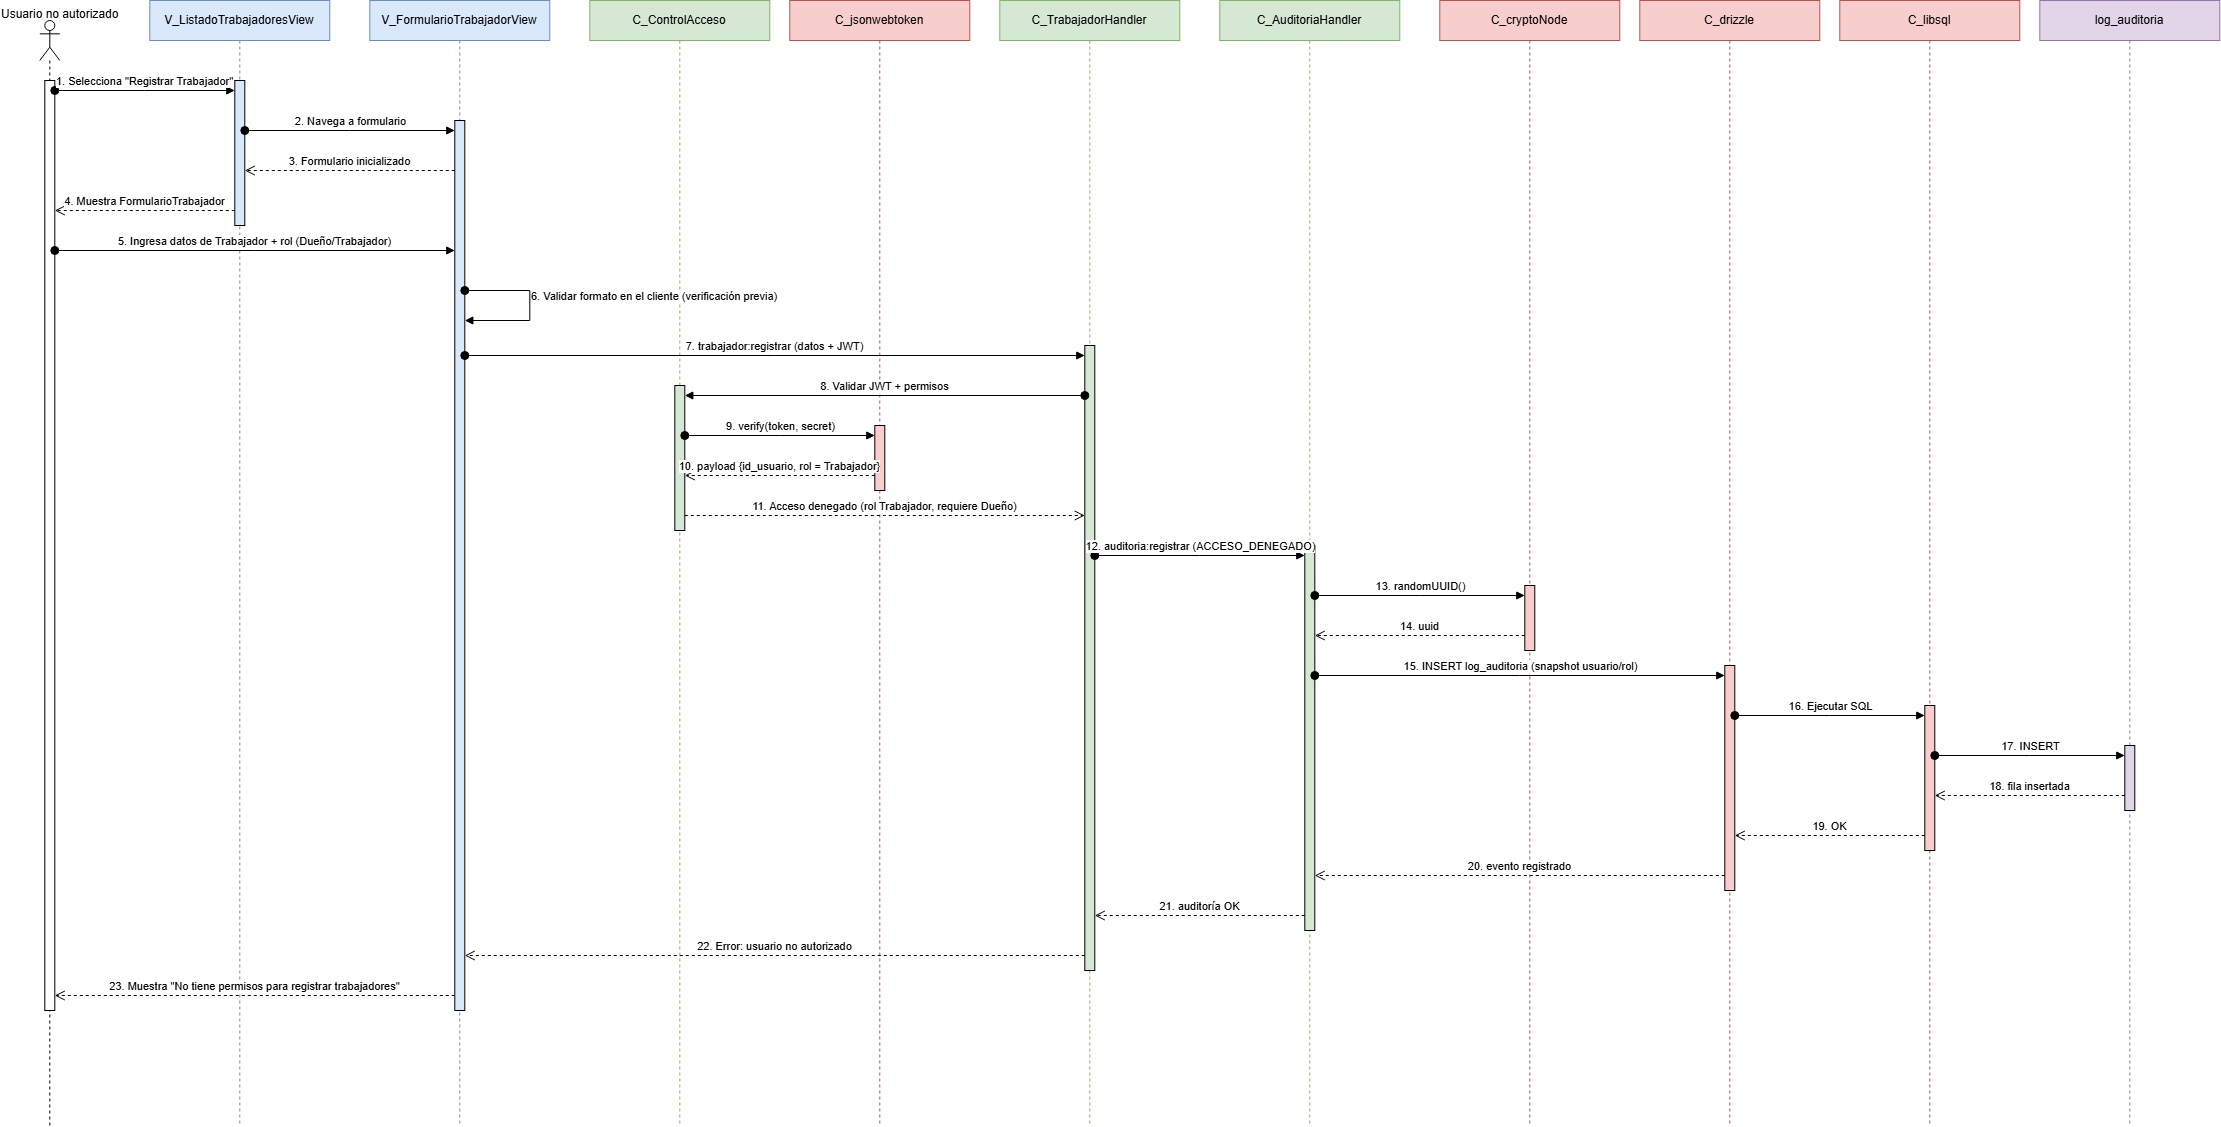

The diagram above was exported from draw.io. Its source (the exported page's mxGraphModel, read from the mxfile embedded in the PNG):
<mxGraphModel dx="2020" dy="1110" grid="0" gridSize="10" guides="1" tooltips="1" connect="1" arrows="1" fold="1" page="1" pageScale="1" pageWidth="2430" pageHeight="1225" background="light-dark(#ffffff, #121212)" math="0" shadow="0">
  <root>
    <mxCell id="0" />
    <mxCell id="1" parent="0" />
    <mxCell id="ll1" parent="1" style="shape=umlLifeline;perimeter=lifelinePerimeter;whiteSpace=wrap;html=1;container=1;dropTarget=0;collapsible=0;recursiveResize=0;outlineConnect=0;portConstraint=eastwest;newEdgeStyle={&quot;curved&quot;:0,&quot;rounded&quot;:0};participant=umlActor;size=40;" value="" vertex="1">
      <mxGeometry height="1105" width="20" x="50" y="30" as="geometry" />
    </mxCell>
    <mxCell id="ll2" parent="1" style="shape=umlLifeline;perimeter=lifelinePerimeter;whiteSpace=wrap;html=1;container=1;dropTarget=0;collapsible=0;recursiveResize=0;outlineConnect=0;portConstraint=eastwest;newEdgeStyle={&quot;curved&quot;:0,&quot;rounded&quot;:0};fillColor=#dae8fc;strokeColor=#6c8ebf;" value="V_ListadoTrabajadoresView" vertex="1">
      <mxGeometry height="1125" width="180" x="160" y="10" as="geometry" />
    </mxCell>
    <mxCell id="ll3" parent="1" style="shape=umlLifeline;perimeter=lifelinePerimeter;whiteSpace=wrap;html=1;container=1;dropTarget=0;collapsible=0;recursiveResize=0;outlineConnect=0;portConstraint=eastwest;newEdgeStyle={&quot;curved&quot;:0,&quot;rounded&quot;:0};fillColor=#dae8fc;strokeColor=#6c8ebf;" value="V_FormularioTrabajadorView" vertex="1">
      <mxGeometry height="1125" width="180" x="380" y="10" as="geometry" />
    </mxCell>
    <mxCell id="ll4" parent="1" style="shape=umlLifeline;perimeter=lifelinePerimeter;whiteSpace=wrap;html=1;container=1;dropTarget=0;collapsible=0;recursiveResize=0;outlineConnect=0;portConstraint=eastwest;newEdgeStyle={&quot;curved&quot;:0,&quot;rounded&quot;:0};fillColor=#d5e8d4;strokeColor=#82b366;" value="C_ControlAcceso" vertex="1">
      <mxGeometry height="1125" width="180" x="600" y="10" as="geometry" />
    </mxCell>
    <mxCell id="ll5" parent="1" style="shape=umlLifeline;perimeter=lifelinePerimeter;whiteSpace=wrap;html=1;container=1;dropTarget=0;collapsible=0;recursiveResize=0;outlineConnect=0;portConstraint=eastwest;newEdgeStyle={&quot;curved&quot;:0,&quot;rounded&quot;:0};fillColor=#f8cecc;strokeColor=#b85450;" value="C_jsonwebtoken" vertex="1">
      <mxGeometry height="1125" width="180" x="800" y="10" as="geometry" />
    </mxCell>
    <mxCell id="ll6" parent="1" style="shape=umlLifeline;perimeter=lifelinePerimeter;whiteSpace=wrap;html=1;container=1;dropTarget=0;collapsible=0;recursiveResize=0;outlineConnect=0;portConstraint=eastwest;newEdgeStyle={&quot;curved&quot;:0,&quot;rounded&quot;:0};fillColor=#d5e8d4;strokeColor=#82b366;" value="C_TrabajadorHandler" vertex="1">
      <mxGeometry height="1125" width="180" x="1010" y="10" as="geometry" />
    </mxCell>
    <mxCell id="ll8" parent="1" style="shape=umlLifeline;perimeter=lifelinePerimeter;whiteSpace=wrap;html=1;container=1;dropTarget=0;collapsible=0;recursiveResize=0;outlineConnect=0;portConstraint=eastwest;newEdgeStyle={&quot;curved&quot;:0,&quot;rounded&quot;:0};fillColor=#d5e8d4;strokeColor=#82b366;" value="C_AuditoriaHandler" vertex="1">
      <mxGeometry height="1125" width="180" x="1230" y="10" as="geometry" />
    </mxCell>
    <mxCell id="ll9" parent="1" style="shape=umlLifeline;perimeter=lifelinePerimeter;whiteSpace=wrap;html=1;container=1;dropTarget=0;collapsible=0;recursiveResize=0;outlineConnect=0;portConstraint=eastwest;newEdgeStyle={&quot;curved&quot;:0,&quot;rounded&quot;:0};fillColor=#f8cecc;strokeColor=#b85450;" value="C_cryptoNode" vertex="1">
      <mxGeometry height="1125" width="180" x="1450" y="10" as="geometry" />
    </mxCell>
    <mxCell id="ll11" parent="1" style="shape=umlLifeline;perimeter=lifelinePerimeter;whiteSpace=wrap;html=1;container=1;dropTarget=0;collapsible=0;recursiveResize=0;outlineConnect=0;portConstraint=eastwest;newEdgeStyle={&quot;curved&quot;:0,&quot;rounded&quot;:0};fillColor=#f8cecc;strokeColor=#b85450;" value="C_drizzle" vertex="1">
      <mxGeometry height="1125" width="180" x="1650" y="10" as="geometry" />
    </mxCell>
    <mxCell id="ll12" parent="1" style="shape=umlLifeline;perimeter=lifelinePerimeter;whiteSpace=wrap;html=1;container=1;dropTarget=0;collapsible=0;recursiveResize=0;outlineConnect=0;portConstraint=eastwest;newEdgeStyle={&quot;curved&quot;:0,&quot;rounded&quot;:0};fillColor=#f8cecc;strokeColor=#b85450;" value="C_libsql" vertex="1">
      <mxGeometry height="1125" width="180" x="1850" y="10" as="geometry" />
    </mxCell>
    <mxCell id="ll17" parent="1" style="shape=umlLifeline;perimeter=lifelinePerimeter;whiteSpace=wrap;html=1;container=1;dropTarget=0;collapsible=0;recursiveResize=0;outlineConnect=0;portConstraint=eastwest;newEdgeStyle={&quot;curved&quot;:0,&quot;rounded&quot;:0};fillColor=#e1d5e7;strokeColor=#9673a6;" value="log_auditoria" vertex="1">
      <mxGeometry height="1125" width="180" x="2050" y="10" as="geometry" />
    </mxCell>
    <mxCell id="bA" parent="1" style="html=1;points=[[0,0,0,0,5],[0,1,0,0,-5],[1,0,0,0,5],[1,1,0,0,-5]];perimeter=orthogonalPerimeter;outlineConnect=0;targetShapes=umlLifeline;portConstraint=eastwest;newEdgeStyle={&quot;curved&quot;:0,&quot;rounded&quot;:0};" value="" vertex="1">
      <mxGeometry height="930" width="10" x="55" y="90" as="geometry" />
    </mxCell>
    <mxCell id="bV1" parent="1" style="html=1;points=[[0,0,0,0,5],[0,1,0,0,-5],[1,0,0,0,5],[1,1,0,0,-5]];perimeter=orthogonalPerimeter;outlineConnect=0;targetShapes=umlLifeline;portConstraint=eastwest;newEdgeStyle={&quot;curved&quot;:0,&quot;rounded&quot;:0};fillColor=#dae8fc;" value="" vertex="1">
      <mxGeometry height="145" width="10" x="245" y="90" as="geometry" />
    </mxCell>
    <mxCell id="bV2" parent="1" style="html=1;points=[[0,0,0,0,5],[0,1,0,0,-5],[1,0,0,0,5],[1,1,0,0,-5]];perimeter=orthogonalPerimeter;outlineConnect=0;targetShapes=umlLifeline;portConstraint=eastwest;newEdgeStyle={&quot;curved&quot;:0,&quot;rounded&quot;:0};fillColor=#dae8fc;" value="" vertex="1">
      <mxGeometry height="890" width="10" x="465" y="130" as="geometry" />
    </mxCell>
    <mxCell id="bC03" parent="1" style="html=1;points=[[0,0,0,0,5],[0,1,0,0,-5],[1,0,0,0,5],[1,1,0,0,-5]];perimeter=orthogonalPerimeter;outlineConnect=0;targetShapes=umlLifeline;portConstraint=eastwest;newEdgeStyle={&quot;curved&quot;:0,&quot;rounded&quot;:0};fillColor=#d5e8d4;" value="" vertex="1">
      <mxGeometry height="145" width="10" x="685" y="395" as="geometry" />
    </mxCell>
    <mxCell id="bJWT" parent="1" style="html=1;points=[[0,0,0,0,5],[0,1,0,0,-5],[1,0,0,0,5],[1,1,0,0,-5]];perimeter=orthogonalPerimeter;outlineConnect=0;targetShapes=umlLifeline;portConstraint=eastwest;newEdgeStyle={&quot;curved&quot;:0,&quot;rounded&quot;:0};fillColor=#f8cecc;" value="" vertex="1">
      <mxGeometry height="65" width="10" x="885" y="435" as="geometry" />
    </mxCell>
    <mxCell id="bC10" parent="1" style="html=1;points=[[0,0,0,0,5],[0,1,0,0,-5],[1,0,0,0,5],[1,1,0,0,-5]];perimeter=orthogonalPerimeter;outlineConnect=0;targetShapes=umlLifeline;portConstraint=eastwest;newEdgeStyle={&quot;curved&quot;:0,&quot;rounded&quot;:0};fillColor=#d5e8d4;" value="" vertex="1">
      <mxGeometry height="625" width="10" x="1095" y="355" as="geometry" />
    </mxCell>
    <mxCell id="bC04" parent="1" style="html=1;points=[[0,0,0,0,5],[0,1,0,0,-5],[1,0,0,0,5],[1,1,0,0,-5]];perimeter=orthogonalPerimeter;outlineConnect=0;targetShapes=umlLifeline;portConstraint=eastwest;newEdgeStyle={&quot;curved&quot;:0,&quot;rounded&quot;:0};fillColor=#d5e8d4;" value="" vertex="1">
      <mxGeometry height="385" width="10" x="1315" y="555" as="geometry" />
    </mxCell>
    <mxCell id="bNC" parent="1" style="html=1;points=[[0,0,0,0,5],[0,1,0,0,-5],[1,0,0,0,5],[1,1,0,0,-5]];perimeter=orthogonalPerimeter;outlineConnect=0;targetShapes=umlLifeline;portConstraint=eastwest;newEdgeStyle={&quot;curved&quot;:0,&quot;rounded&quot;:0};fillColor=#f8cecc;" value="" vertex="1">
      <mxGeometry height="65" width="10" x="1535" y="595" as="geometry" />
    </mxCell>
    <mxCell id="bDZ" parent="1" style="html=1;points=[[0,0,0,0,5],[0,1,0,0,-5],[1,0,0,0,5],[1,1,0,0,-5]];perimeter=orthogonalPerimeter;outlineConnect=0;targetShapes=umlLifeline;portConstraint=eastwest;newEdgeStyle={&quot;curved&quot;:0,&quot;rounded&quot;:0};fillColor=#f8cecc;" value="" vertex="1">
      <mxGeometry height="225" width="10" x="1735" y="675" as="geometry" />
    </mxCell>
    <mxCell id="bLS" parent="1" style="html=1;points=[[0,0,0,0,5],[0,1,0,0,-5],[1,0,0,0,5],[1,1,0,0,-5]];perimeter=orthogonalPerimeter;outlineConnect=0;targetShapes=umlLifeline;portConstraint=eastwest;newEdgeStyle={&quot;curved&quot;:0,&quot;rounded&quot;:0};fillColor=#f8cecc;" value="" vertex="1">
      <mxGeometry height="145" width="10" x="1935" y="715" as="geometry" />
    </mxCell>
    <mxCell id="bTL" parent="1" style="html=1;points=[[0,0,0,0,5],[0,1,0,0,-5],[1,0,0,0,5],[1,1,0,0,-5]];perimeter=orthogonalPerimeter;outlineConnect=0;targetShapes=umlLifeline;portConstraint=eastwest;newEdgeStyle={&quot;curved&quot;:0,&quot;rounded&quot;:0};fillColor=#e1d5e7;" value="" vertex="1">
      <mxGeometry height="65" width="10" x="2135" y="755" as="geometry" />
    </mxCell>
    <mxCell id="e1" edge="1" parent="1" source="bA" style="html=1;verticalAlign=bottom;startArrow=oval;startFill=1;startSize=8;endArrow=block;curved=0;rounded=0;" target="bV1" value="1. Selecciona &quot;Registrar Trabajador&quot;">
      <mxGeometry relative="1" as="geometry">
        <Array as="points">
          <mxPoint x="155" y="100" />
        </Array>
        <mxPoint x="65" y="100" as="sourcePoint" />
        <mxPoint x="245" y="100" as="targetPoint" />
      </mxGeometry>
    </mxCell>
    <mxCell id="e2" edge="1" parent="1" source="bV1" style="html=1;verticalAlign=bottom;startArrow=oval;startFill=1;startSize=8;endArrow=block;curved=0;rounded=0;" target="bV2" value="2. Navega a formulario">
      <mxGeometry relative="1" as="geometry">
        <Array as="points">
          <mxPoint x="360" y="140" />
        </Array>
        <mxPoint x="255" y="140" as="sourcePoint" />
        <mxPoint x="465" y="140" as="targetPoint" />
      </mxGeometry>
    </mxCell>
    <mxCell id="e3" edge="1" parent="1" source="bV2" style="html=1;verticalAlign=bottom;endArrow=open;dashed=1;endSize=8;curved=0;rounded=0;" target="bV1" value="3. Formulario inicializado">
      <mxGeometry relative="1" as="geometry">
        <Array as="points">
          <mxPoint x="360" y="180" />
        </Array>
        <mxPoint x="465" y="180" as="sourcePoint" />
        <mxPoint x="255" y="180" as="targetPoint" />
      </mxGeometry>
    </mxCell>
    <mxCell id="e4" edge="1" parent="1" source="bV1" style="html=1;verticalAlign=bottom;endArrow=open;dashed=1;endSize=8;curved=0;rounded=0;" target="bA" value="4. Muestra FormularioTrabajador">
      <mxGeometry relative="1" as="geometry">
        <Array as="points">
          <mxPoint x="155" y="220" />
        </Array>
        <mxPoint x="245" y="220" as="sourcePoint" />
        <mxPoint x="65" y="220" as="targetPoint" />
      </mxGeometry>
    </mxCell>
    <mxCell id="e5" edge="1" parent="1" source="bA" style="html=1;verticalAlign=bottom;startArrow=oval;startFill=1;startSize=8;endArrow=block;curved=0;rounded=0;" target="bV2" value="5. Ingresa datos de Trabajador + rol (Dueño/Trabajador)">
      <mxGeometry relative="1" as="geometry">
        <Array as="points">
          <mxPoint x="265" y="260" />
        </Array>
        <mxPoint x="65" y="260" as="sourcePoint" />
        <mxPoint x="465" y="260" as="targetPoint" />
      </mxGeometry>
    </mxCell>
    <mxCell id="e6" edge="1" parent="1" style="html=1;align=left;verticalAlign=bottom;startArrow=oval;startFill=1;startSize=8;endArrow=block;rounded=0;curved=0;" value="6. Validar formato en el cliente (verificación previa)">
      <mxGeometry relative="1" as="geometry">
        <Array as="points">
          <mxPoint x="540" y="300" />
          <mxPoint x="540" y="330" />
        </Array>
        <mxPoint x="475" y="300" as="sourcePoint" />
        <mxPoint x="475" y="330" as="targetPoint" />
      </mxGeometry>
    </mxCell>
    <mxCell id="e7" edge="1" parent="1" source="bV2" style="html=1;verticalAlign=bottom;startArrow=oval;startFill=1;startSize=8;endArrow=block;curved=0;rounded=0;" target="bC10" value="7. trabajador:registrar (datos + JWT)">
      <mxGeometry relative="1" as="geometry">
        <Array as="points">
          <mxPoint x="785" y="365" />
        </Array>
        <mxPoint x="475" y="365" as="sourcePoint" />
        <mxPoint x="1095" y="365" as="targetPoint" />
      </mxGeometry>
    </mxCell>
    <mxCell id="e8" edge="1" parent="1" source="bC10" style="html=1;verticalAlign=bottom;startArrow=oval;startFill=1;startSize=8;endArrow=block;curved=0;rounded=0;" target="bC03" value="8. Validar JWT + permisos">
      <mxGeometry relative="1" as="geometry">
        <Array as="points">
          <mxPoint x="895" y="405" />
        </Array>
        <mxPoint x="1095" y="405" as="sourcePoint" />
        <mxPoint x="695" y="405" as="targetPoint" />
      </mxGeometry>
    </mxCell>
    <mxCell id="e9" edge="1" parent="1" source="bC03" style="html=1;verticalAlign=bottom;startArrow=oval;startFill=1;startSize=8;endArrow=block;curved=0;rounded=0;" target="bJWT" value="9. verify(token, secret)">
      <mxGeometry relative="1" as="geometry">
        <Array as="points">
          <mxPoint x="790" y="445" />
        </Array>
        <mxPoint x="695" y="445" as="sourcePoint" />
        <mxPoint x="885" y="445" as="targetPoint" />
      </mxGeometry>
    </mxCell>
    <mxCell id="e10" edge="1" parent="1" source="bJWT" style="html=1;verticalAlign=bottom;endArrow=open;dashed=1;endSize=8;curved=0;rounded=0;" target="bC03" value="10. payload {id_usuario, rol = Trabajador}">
      <mxGeometry relative="1" as="geometry">
        <Array as="points">
          <mxPoint x="790" y="485" />
        </Array>
        <mxPoint x="885" y="485" as="sourcePoint" />
        <mxPoint x="695" y="485" as="targetPoint" />
      </mxGeometry>
    </mxCell>
    <mxCell id="e11" edge="1" parent="1" source="bC03" style="html=1;verticalAlign=bottom;endArrow=open;dashed=1;endSize=8;curved=0;rounded=0;" target="bC10" value="11. Acceso denegado (rol Trabajador, requiere Dueño)">
      <mxGeometry relative="1" as="geometry">
        <Array as="points">
          <mxPoint x="895" y="525" />
        </Array>
        <mxPoint x="695" y="525" as="sourcePoint" />
        <mxPoint x="1095" y="525" as="targetPoint" />
      </mxGeometry>
    </mxCell>
    <mxCell id="e12" edge="1" parent="1" source="bC10" style="html=1;verticalAlign=bottom;startArrow=oval;startFill=1;startSize=8;endArrow=block;curved=0;rounded=0;" target="bC04" value="12. auditoria:registrar (ACCESO_DENEGADO)">
      <mxGeometry relative="1" as="geometry">
        <Array as="points">
          <mxPoint x="1210" y="565" />
        </Array>
        <mxPoint x="1105" y="565" as="sourcePoint" />
        <mxPoint x="1315" y="565" as="targetPoint" />
      </mxGeometry>
    </mxCell>
    <mxCell id="e13" edge="1" parent="1" source="bC04" style="html=1;verticalAlign=bottom;startArrow=oval;startFill=1;startSize=8;endArrow=block;curved=0;rounded=0;" target="bNC" value="13. randomUUID()">
      <mxGeometry relative="1" as="geometry">
        <Array as="points">
          <mxPoint x="1430" y="605" />
        </Array>
        <mxPoint x="1325" y="605" as="sourcePoint" />
        <mxPoint x="1535" y="605" as="targetPoint" />
      </mxGeometry>
    </mxCell>
    <mxCell id="e14" edge="1" parent="1" source="bNC" style="html=1;verticalAlign=bottom;endArrow=open;dashed=1;endSize=8;curved=0;rounded=0;" target="bC04" value="14. uuid">
      <mxGeometry relative="1" as="geometry">
        <Array as="points">
          <mxPoint x="1430" y="645" />
        </Array>
        <mxPoint x="1535" y="645" as="sourcePoint" />
        <mxPoint x="1325" y="645" as="targetPoint" />
      </mxGeometry>
    </mxCell>
    <mxCell id="e15" edge="1" parent="1" source="bC04" style="html=1;verticalAlign=bottom;startArrow=oval;startFill=1;startSize=8;endArrow=block;curved=0;rounded=0;" target="bDZ" value="15. INSERT log_auditoria (snapshot usuario/rol)">
      <mxGeometry relative="1" as="geometry">
        <Array as="points">
          <mxPoint x="1530" y="685" />
        </Array>
        <mxPoint x="1325" y="685" as="sourcePoint" />
        <mxPoint x="1735" y="685" as="targetPoint" />
      </mxGeometry>
    </mxCell>
    <mxCell id="e16" edge="1" parent="1" source="bDZ" style="html=1;verticalAlign=bottom;startArrow=oval;startFill=1;startSize=8;endArrow=block;curved=0;rounded=0;" target="bLS" value="16. Ejecutar SQL">
      <mxGeometry relative="1" as="geometry">
        <Array as="points">
          <mxPoint x="1840" y="725" />
        </Array>
        <mxPoint x="1745" y="725" as="sourcePoint" />
        <mxPoint x="1935" y="725" as="targetPoint" />
      </mxGeometry>
    </mxCell>
    <mxCell id="e17" edge="1" parent="1" source="bLS" style="html=1;verticalAlign=bottom;startArrow=oval;startFill=1;startSize=8;endArrow=block;curved=0;rounded=0;" target="bTL" value="17. INSERT">
      <mxGeometry relative="1" as="geometry">
        <Array as="points">
          <mxPoint x="2040" y="765" />
        </Array>
        <mxPoint x="1945" y="765" as="sourcePoint" />
        <mxPoint x="2135" y="765" as="targetPoint" />
      </mxGeometry>
    </mxCell>
    <mxCell id="e18" edge="1" parent="1" source="bTL" style="html=1;verticalAlign=bottom;endArrow=open;dashed=1;endSize=8;curved=0;rounded=0;" target="bLS" value="18. fila insertada">
      <mxGeometry relative="1" as="geometry">
        <Array as="points">
          <mxPoint x="2040" y="805" />
        </Array>
        <mxPoint x="2135" y="805" as="sourcePoint" />
        <mxPoint x="1945" y="805" as="targetPoint" />
      </mxGeometry>
    </mxCell>
    <mxCell id="e19" edge="1" parent="1" source="bLS" style="html=1;verticalAlign=bottom;endArrow=open;dashed=1;endSize=8;curved=0;rounded=0;" target="bDZ" value="19. OK">
      <mxGeometry relative="1" as="geometry">
        <Array as="points">
          <mxPoint x="1840" y="845" />
        </Array>
        <mxPoint x="1935" y="845" as="sourcePoint" />
        <mxPoint x="1745" y="845" as="targetPoint" />
      </mxGeometry>
    </mxCell>
    <mxCell id="e20" edge="1" parent="1" source="bDZ" style="html=1;verticalAlign=bottom;endArrow=open;dashed=1;endSize=8;curved=0;rounded=0;" target="bC04" value="20. evento registrado">
      <mxGeometry relative="1" as="geometry">
        <Array as="points">
          <mxPoint x="1530" y="885" />
        </Array>
        <mxPoint x="1735" y="885" as="sourcePoint" />
        <mxPoint x="1325" y="885" as="targetPoint" />
      </mxGeometry>
    </mxCell>
    <mxCell id="e21" edge="1" parent="1" source="bC04" style="html=1;verticalAlign=bottom;endArrow=open;dashed=1;endSize=8;curved=0;rounded=0;" target="bC10" value="21. auditoría OK">
      <mxGeometry relative="1" as="geometry">
        <Array as="points">
          <mxPoint x="1210" y="925" />
        </Array>
        <mxPoint x="1315" y="925" as="sourcePoint" />
        <mxPoint x="1105" y="925" as="targetPoint" />
      </mxGeometry>
    </mxCell>
    <mxCell id="e22" edge="1" parent="1" source="bC10" style="html=1;verticalAlign=bottom;endArrow=open;dashed=1;endSize=8;curved=0;rounded=0;" target="bV2" value="22. Error: usuario no autorizado">
      <mxGeometry relative="1" as="geometry">
        <Array as="points">
          <mxPoint x="785" y="965" />
        </Array>
        <mxPoint x="1095" y="965" as="sourcePoint" />
        <mxPoint x="475" y="965" as="targetPoint" />
      </mxGeometry>
    </mxCell>
    <mxCell id="e23" edge="1" parent="1" source="bV2" style="html=1;verticalAlign=bottom;endArrow=open;dashed=1;endSize=8;curved=0;rounded=0;" target="bA" value="23. Muestra &quot;No tiene permisos para registrar trabajadores&quot;">
      <mxGeometry relative="1" as="geometry">
        <Array as="points">
          <mxPoint x="265" y="1005" />
        </Array>
        <mxPoint x="465" y="1005" as="sourcePoint" />
        <mxPoint x="65" y="1005" as="targetPoint" />
      </mxGeometry>
    </mxCell>
    <mxCell id="6vG3mj6Po4Vz4sls1ICQ-1" parent="1" style="text;whiteSpace=wrap;html=1;" value="&lt;span style=&quot;color: rgb(0, 0, 0); font-family: Helvetica; font-size: 12px; font-style: normal; font-variant-ligatures: normal; font-variant-caps: normal; font-weight: 400; letter-spacing: normal; orphans: 2; text-align: center; text-indent: 0px; text-transform: none; widows: 2; word-spacing: 0px; -webkit-text-stroke-width: 0px; white-space: normal; text-decoration-thickness: initial; text-decoration-style: initial; text-decoration-color: initial; float: none; display: inline !important;&quot;&gt;Usuario no autorizado&lt;/span&gt;" vertex="1">
      <mxGeometry height="40" width="150" x="10" y="10" as="geometry" />
    </mxCell>
  </root>
</mxGraphModel>